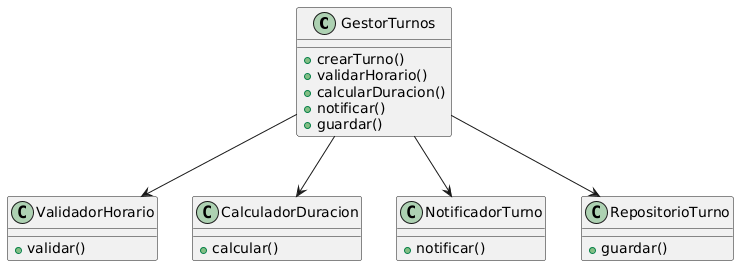

The diagram above was rendered by PlantUML. Its source (embedded in the PNG):
@startuml
class GestorTurnos {
  +crearTurno()
  +validarHorario()
  +calcularDuracion()
  +notificar()
  +guardar()
}

class ValidadorHorario {
  +validar()
}

class CalculadorDuracion {
  +calcular()
}

class NotificadorTurno {
  +notificar()
}

class RepositorioTurno {
  +guardar()
}

GestorTurnos --> ValidadorHorario
GestorTurnos --> CalculadorDuracion
GestorTurnos --> NotificadorTurno
GestorTurnos --> RepositorioTurno
@enduml